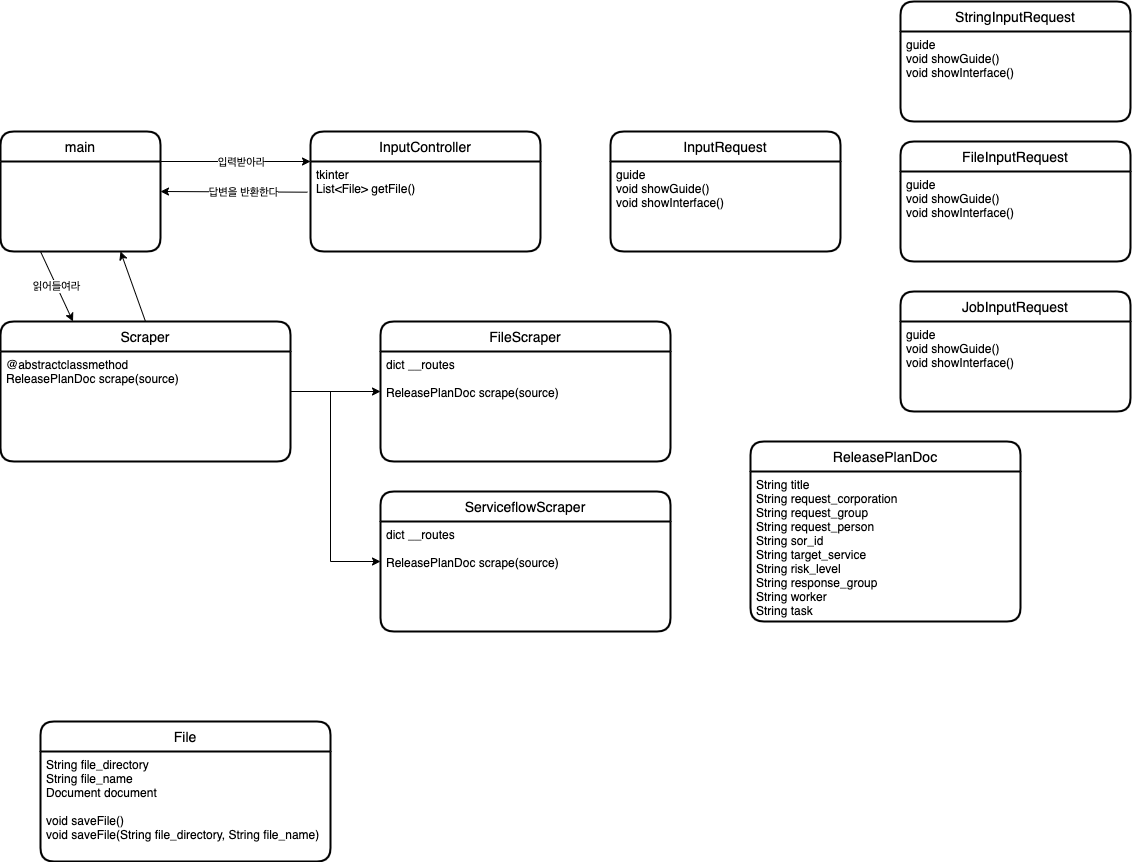

The diagram above was exported from draw.io. Its source (the exported page's mxGraphModel, read from the mxfile embedded in the PNG):
<mxGraphModel dx="989" dy="995" grid="1" gridSize="10" guides="1" tooltips="1" connect="1" arrows="1" fold="1" page="1" pageScale="1" pageWidth="827" pageHeight="1169" math="0" shadow="0">
  <root>
    <mxCell id="0" />
    <mxCell id="1" parent="0" />
    <mxCell id="bdIGd51__lUkpPMfz0C6-4" value="main" style="swimlane;childLayout=stackLayout;horizontal=1;startSize=30;horizontalStack=0;rounded=1;fontSize=14;fontStyle=0;strokeWidth=2;resizeParent=0;resizeLast=1;shadow=0;dashed=0;align=center;" parent="1" vertex="1">
      <mxGeometry x="10" y="240" width="160" height="120" as="geometry" />
    </mxCell>
    <mxCell id="bdIGd51__lUkpPMfz0C6-5" value="" style="endArrow=classic;html=1;rounded=0;entryX=0;entryY=0;entryDx=0;entryDy=0;exitX=1;exitY=0.25;exitDx=0;exitDy=0;" parent="1" source="bdIGd51__lUkpPMfz0C6-4" target="bdIGd51__lUkpPMfz0C6-11" edge="1">
      <mxGeometry width="50" height="50" relative="1" as="geometry">
        <mxPoint x="180" y="303" as="sourcePoint" />
        <mxPoint x="370" y="310" as="targetPoint" />
      </mxGeometry>
    </mxCell>
    <mxCell id="bdIGd51__lUkpPMfz0C6-6" value="입력받아라" style="edgeLabel;html=1;align=center;verticalAlign=middle;resizable=0;points=[];" parent="bdIGd51__lUkpPMfz0C6-5" vertex="1" connectable="0">
      <mxGeometry x="-0.2185" relative="1" as="geometry">
        <mxPoint x="22" as="offset" />
      </mxGeometry>
    </mxCell>
    <mxCell id="bdIGd51__lUkpPMfz0C6-8" value="InputController" style="swimlane;childLayout=stackLayout;horizontal=1;startSize=30;horizontalStack=0;rounded=1;fontSize=14;fontStyle=0;strokeWidth=2;resizeParent=0;resizeLast=1;shadow=0;dashed=0;align=center;" parent="1" vertex="1">
      <mxGeometry x="320" y="240" width="230" height="120" as="geometry" />
    </mxCell>
    <mxCell id="bdIGd51__lUkpPMfz0C6-11" value="tkinter&#10;List&lt;File&gt; getFile()" style="align=left;strokeColor=none;fillColor=none;spacingLeft=4;fontSize=12;verticalAlign=top;resizable=0;rotatable=0;part=1;" parent="bdIGd51__lUkpPMfz0C6-8" vertex="1">
      <mxGeometry y="30" width="230" height="90" as="geometry" />
    </mxCell>
    <mxCell id="bdIGd51__lUkpPMfz0C6-13" value="" style="endArrow=classic;html=1;rounded=0;exitX=-0.013;exitY=0.341;exitDx=0;exitDy=0;entryX=1;entryY=0.5;entryDx=0;entryDy=0;exitPerimeter=0;" parent="1" source="bdIGd51__lUkpPMfz0C6-11" target="bdIGd51__lUkpPMfz0C6-4" edge="1">
      <mxGeometry width="50" height="50" relative="1" as="geometry">
        <mxPoint x="370" y="320" as="sourcePoint" />
        <mxPoint x="170" y="280" as="targetPoint" />
      </mxGeometry>
    </mxCell>
    <mxCell id="bdIGd51__lUkpPMfz0C6-14" value="답변을 반환한다" style="edgeLabel;html=1;align=center;verticalAlign=middle;resizable=0;points=[];" parent="bdIGd51__lUkpPMfz0C6-13" vertex="1" connectable="0">
      <mxGeometry x="0.2224" y="3" relative="1" as="geometry">
        <mxPoint x="25" y="-3" as="offset" />
      </mxGeometry>
    </mxCell>
    <mxCell id="bdIGd51__lUkpPMfz0C6-29" value="File" style="swimlane;childLayout=stackLayout;horizontal=1;startSize=30;horizontalStack=0;rounded=1;fontSize=14;fontStyle=0;strokeWidth=2;resizeParent=0;resizeLast=1;shadow=0;dashed=0;align=center;" parent="1" vertex="1">
      <mxGeometry x="50" y="830" width="290" height="140" as="geometry" />
    </mxCell>
    <mxCell id="bdIGd51__lUkpPMfz0C6-30" value="String file_directory&#10;String file_name&#10;Document document&#10;&#10;void saveFile()&#10;void saveFile(String file_directory, String file_name)" style="align=left;strokeColor=none;fillColor=none;spacingLeft=4;fontSize=12;verticalAlign=top;resizable=0;rotatable=0;part=1;" parent="bdIGd51__lUkpPMfz0C6-29" vertex="1">
      <mxGeometry y="30" width="290" height="110" as="geometry" />
    </mxCell>
    <mxCell id="bdIGd51__lUkpPMfz0C6-31" value="ReleasePlanDoc" style="swimlane;childLayout=stackLayout;horizontal=1;startSize=30;horizontalStack=0;rounded=1;fontSize=14;fontStyle=0;strokeWidth=2;resizeParent=0;resizeLast=1;shadow=0;dashed=0;align=center;" parent="1" vertex="1">
      <mxGeometry x="760" y="550" width="270" height="180" as="geometry" />
    </mxCell>
    <mxCell id="bdIGd51__lUkpPMfz0C6-32" value="String title&#10;String request_corporation&#10;String request_group&#10;String request_person&#10;String sor_id&#10;String target_service&#10;String risk_level&#10;String response_group&#10;String worker&#10;String task&#10;&#10;" style="align=left;strokeColor=none;fillColor=none;spacingLeft=4;fontSize=12;verticalAlign=top;resizable=0;rotatable=0;part=1;" parent="bdIGd51__lUkpPMfz0C6-31" vertex="1">
      <mxGeometry y="30" width="270" height="150" as="geometry" />
    </mxCell>
    <mxCell id="iDzOM0PAlR7t_yivTSkm-2" value="InputRequest" style="swimlane;childLayout=stackLayout;horizontal=1;startSize=30;horizontalStack=0;rounded=1;fontSize=14;fontStyle=0;strokeWidth=2;resizeParent=0;resizeLast=1;shadow=0;dashed=0;align=center;" parent="1" vertex="1">
      <mxGeometry x="620" y="240" width="230" height="120" as="geometry" />
    </mxCell>
    <mxCell id="iDzOM0PAlR7t_yivTSkm-3" value="guide&#10;void showGuide()&#10;void showInterface()" style="align=left;strokeColor=none;fillColor=none;spacingLeft=4;fontSize=12;verticalAlign=top;resizable=0;rotatable=0;part=1;" parent="iDzOM0PAlR7t_yivTSkm-2" vertex="1">
      <mxGeometry y="30" width="230" height="90" as="geometry" />
    </mxCell>
    <mxCell id="iDzOM0PAlR7t_yivTSkm-6" value="StringInputRequest" style="swimlane;childLayout=stackLayout;horizontal=1;startSize=30;horizontalStack=0;rounded=1;fontSize=14;fontStyle=0;strokeWidth=2;resizeParent=0;resizeLast=1;shadow=0;dashed=0;align=center;" parent="1" vertex="1">
      <mxGeometry x="910" y="110" width="230" height="120" as="geometry" />
    </mxCell>
    <mxCell id="iDzOM0PAlR7t_yivTSkm-7" value="guide&#10;void showGuide()&#10;void showInterface()" style="align=left;strokeColor=none;fillColor=none;spacingLeft=4;fontSize=12;verticalAlign=top;resizable=0;rotatable=0;part=1;" parent="iDzOM0PAlR7t_yivTSkm-6" vertex="1">
      <mxGeometry y="30" width="230" height="90" as="geometry" />
    </mxCell>
    <mxCell id="iDzOM0PAlR7t_yivTSkm-8" value="FileInputRequest" style="swimlane;childLayout=stackLayout;horizontal=1;startSize=30;horizontalStack=0;rounded=1;fontSize=14;fontStyle=0;strokeWidth=2;resizeParent=0;resizeLast=1;shadow=0;dashed=0;align=center;" parent="1" vertex="1">
      <mxGeometry x="910" y="250" width="230" height="120" as="geometry" />
    </mxCell>
    <mxCell id="iDzOM0PAlR7t_yivTSkm-9" value="guide&#10;void showGuide()&#10;void showInterface()" style="align=left;strokeColor=none;fillColor=none;spacingLeft=4;fontSize=12;verticalAlign=top;resizable=0;rotatable=0;part=1;" parent="iDzOM0PAlR7t_yivTSkm-8" vertex="1">
      <mxGeometry y="30" width="230" height="90" as="geometry" />
    </mxCell>
    <mxCell id="iDzOM0PAlR7t_yivTSkm-10" value="JobInputRequest" style="swimlane;childLayout=stackLayout;horizontal=1;startSize=30;horizontalStack=0;rounded=1;fontSize=14;fontStyle=0;strokeWidth=2;resizeParent=0;resizeLast=1;shadow=0;dashed=0;align=center;" parent="1" vertex="1">
      <mxGeometry x="910" y="400" width="230" height="120" as="geometry" />
    </mxCell>
    <mxCell id="iDzOM0PAlR7t_yivTSkm-11" value="guide&#10;void showGuide()&#10;void showInterface()" style="align=left;strokeColor=none;fillColor=none;spacingLeft=4;fontSize=12;verticalAlign=top;resizable=0;rotatable=0;part=1;" parent="iDzOM0PAlR7t_yivTSkm-10" vertex="1">
      <mxGeometry y="30" width="230" height="90" as="geometry" />
    </mxCell>
    <mxCell id="iDzOM0PAlR7t_yivTSkm-12" value="읽어들여라" style="endArrow=classic;html=1;rounded=0;exitX=0.25;exitY=1;exitDx=0;exitDy=0;entryX=0.25;entryY=0;entryDx=0;entryDy=0;" parent="1" source="bdIGd51__lUkpPMfz0C6-4" target="bYS_bTZCR7MIUITsFuZF-1" edge="1">
      <mxGeometry width="50" height="50" relative="1" as="geometry">
        <mxPoint x="80" y="670" as="sourcePoint" />
        <mxPoint x="50" y="430" as="targetPoint" />
      </mxGeometry>
    </mxCell>
    <mxCell id="iDzOM0PAlR7t_yivTSkm-13" value="" style="endArrow=classic;html=1;rounded=0;entryX=0.75;entryY=1;entryDx=0;entryDy=0;exitX=0.5;exitY=0;exitDx=0;exitDy=0;" parent="1" source="bYS_bTZCR7MIUITsFuZF-1" target="bdIGd51__lUkpPMfz0C6-4" edge="1">
      <mxGeometry width="50" height="50" relative="1" as="geometry">
        <mxPoint x="130" y="430" as="sourcePoint" />
        <mxPoint x="230" y="640" as="targetPoint" />
      </mxGeometry>
    </mxCell>
    <mxCell id="bYS_bTZCR7MIUITsFuZF-5" value="" style="edgeStyle=orthogonalEdgeStyle;rounded=0;orthogonalLoop=1;jettySize=auto;html=1;" edge="1" parent="1" source="bYS_bTZCR7MIUITsFuZF-1" target="bYS_bTZCR7MIUITsFuZF-3">
      <mxGeometry relative="1" as="geometry" />
    </mxCell>
    <mxCell id="bYS_bTZCR7MIUITsFuZF-8" value="" style="edgeStyle=orthogonalEdgeStyle;rounded=0;orthogonalLoop=1;jettySize=auto;html=1;" edge="1" parent="1" source="bYS_bTZCR7MIUITsFuZF-1" target="bYS_bTZCR7MIUITsFuZF-6">
      <mxGeometry relative="1" as="geometry">
        <Array as="points">
          <mxPoint x="340" y="500" />
          <mxPoint x="340" y="670" />
        </Array>
      </mxGeometry>
    </mxCell>
    <mxCell id="bYS_bTZCR7MIUITsFuZF-1" value="Scraper" style="swimlane;childLayout=stackLayout;horizontal=1;startSize=30;horizontalStack=0;rounded=1;fontSize=14;fontStyle=0;strokeWidth=2;resizeParent=0;resizeLast=1;shadow=0;dashed=0;align=center;" vertex="1" parent="1">
      <mxGeometry x="10" y="430" width="290" height="140" as="geometry" />
    </mxCell>
    <mxCell id="bYS_bTZCR7MIUITsFuZF-2" value="@abstractclassmethod&#10;ReleasePlanDoc scrape(source)" style="align=left;strokeColor=none;fillColor=none;spacingLeft=4;fontSize=12;verticalAlign=top;resizable=0;rotatable=0;part=1;" vertex="1" parent="bYS_bTZCR7MIUITsFuZF-1">
      <mxGeometry y="30" width="290" height="110" as="geometry" />
    </mxCell>
    <mxCell id="bYS_bTZCR7MIUITsFuZF-3" value="FileScraper" style="swimlane;childLayout=stackLayout;horizontal=1;startSize=30;horizontalStack=0;rounded=1;fontSize=14;fontStyle=0;strokeWidth=2;resizeParent=0;resizeLast=1;shadow=0;dashed=0;align=center;" vertex="1" parent="1">
      <mxGeometry x="390" y="430" width="290" height="140" as="geometry" />
    </mxCell>
    <mxCell id="bYS_bTZCR7MIUITsFuZF-4" value="dict __routes&#10;&#10;ReleasePlanDoc scrape(source)" style="align=left;strokeColor=none;fillColor=none;spacingLeft=4;fontSize=12;verticalAlign=top;resizable=0;rotatable=0;part=1;" vertex="1" parent="bYS_bTZCR7MIUITsFuZF-3">
      <mxGeometry y="30" width="290" height="110" as="geometry" />
    </mxCell>
    <mxCell id="bYS_bTZCR7MIUITsFuZF-6" value="ServiceflowScraper" style="swimlane;childLayout=stackLayout;horizontal=1;startSize=30;horizontalStack=0;rounded=1;fontSize=14;fontStyle=0;strokeWidth=2;resizeParent=0;resizeLast=1;shadow=0;dashed=0;align=center;" vertex="1" parent="1">
      <mxGeometry x="390" y="600" width="290" height="140" as="geometry" />
    </mxCell>
    <mxCell id="bYS_bTZCR7MIUITsFuZF-7" value="dict __routes&#10;&#10;ReleasePlanDoc scrape(source)" style="align=left;strokeColor=none;fillColor=none;spacingLeft=4;fontSize=12;verticalAlign=top;resizable=0;rotatable=0;part=1;" vertex="1" parent="bYS_bTZCR7MIUITsFuZF-6">
      <mxGeometry y="30" width="290" height="110" as="geometry" />
    </mxCell>
  </root>
</mxGraphModel>